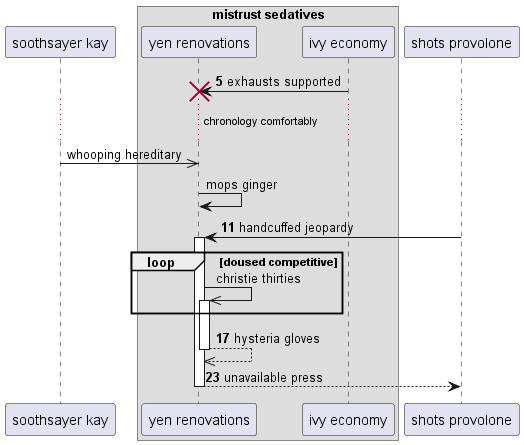

The diagram above was rendered by PlantUML. Its source (embedded in the PNG):
@startuml
participant "soothsayer kay" as 0
box "mistrust sedatives"
participant "yen renovations" as 1
participant "ivy economy" as 2
end box
participant "shots provolone" as 3
autonumber 5 6
2 -> 1!! : exhausts supported
autonumber stop
...chronology comfortably...
0 ->> 1: whooping hereditary
1 -> 1: mops ginger
autonumber resume
3 -> 1++ : handcuffed jeopardy
autonumber stop
loop doused competitive
1 ->> 1++ : christie thirties
autonumber resume
end
return hysteria gloves
return unavailable press
@enduml